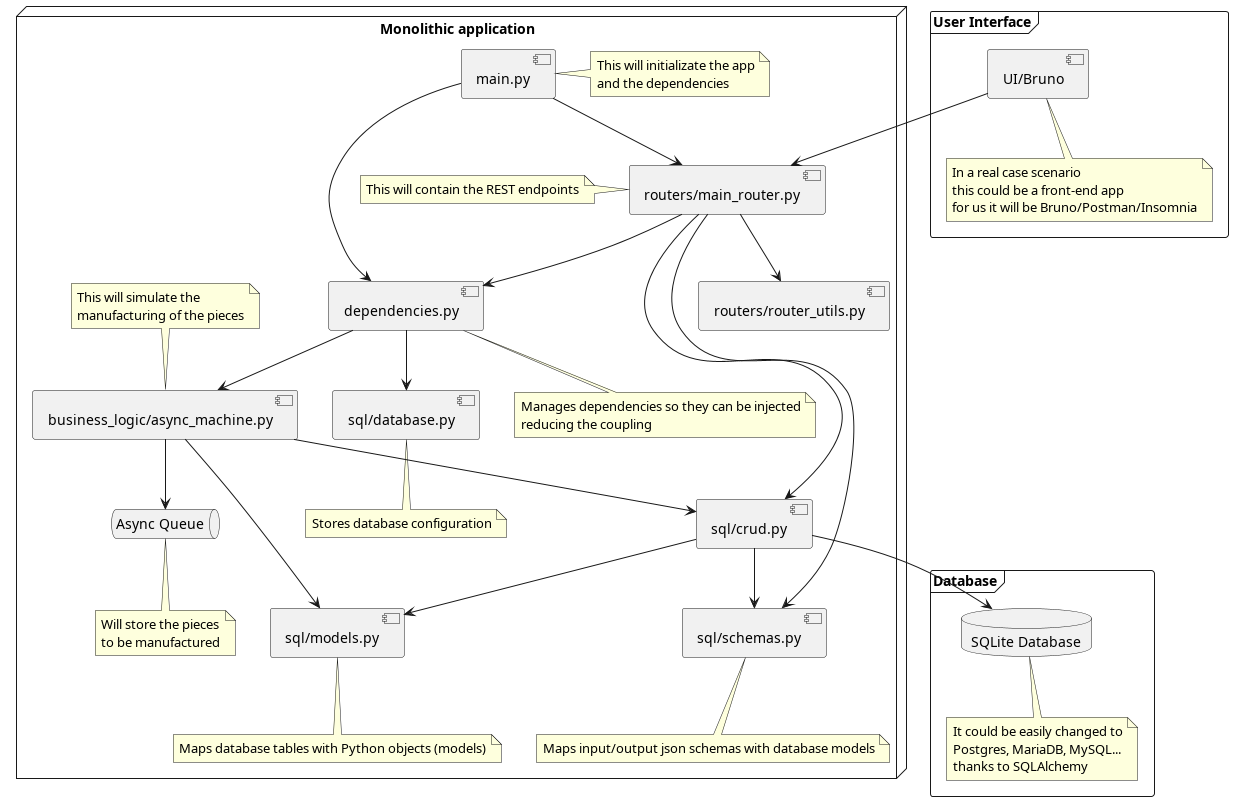

The diagram above was rendered by PlantUML. Its source (embedded in the PNG):
@startuml

frame "User Interface" {
  [UI/Bruno] as ui
  note bottom of ui
    In a real case scenario
    this could be a front-end app
    for us it will be Bruno/Postman/Insomnia
  end note
}

node "Monolithic application" {
  [main.py] as main
  note right of main
    This will initializate the app
    and the dependencies
  end note
  
  [routers/main_router.py] as main_router
  note left of main_router
    This will contain the REST endpoints
  end note

  [routers/router_utils.py] as router_utils

  [dependencies.py] as dependencies
  note bottom of dependencies
    Manages dependencies so they can be injected
    reducing the coupling
  end note

  [sql/schemas.py] as schemas
  note bottom of schemas
    Maps input/output json schemas with database models
  end note

  [business_logic/async_machine.py] as machine
  note top of machine
    This will simulate the
    manufacturing of the pieces
  end note

  [sql/crud.py] as crud

  queue "Async Queue" as queue
  note bottom of queue
    Will store the pieces
    to be manufactured
  end note


  [sql/models.py] as models
  note bottom of models
    Maps database tables with Python objects (models)
  end note

  [sql/database.py] as database
  note bottom of database
    Stores database configuration
  end note
}

frame "Database" {
  database "SQLite Database" as db
  note bottom of db
    It could be easily changed to
    Postgres, MariaDB, MySQL...
    thanks to SQLAlchemy
  end note
}

ui --> main_router
main --> main_router
main --> dependencies
main_router --> dependencies
dependencies --> machine
main_router --> router_utils
main_router --> schemas
main_router --> crud
crud --> db
crud --> models
crud --> schemas
machine --> queue
machine --> crud
machine --> models
dependencies --> database
@enduml